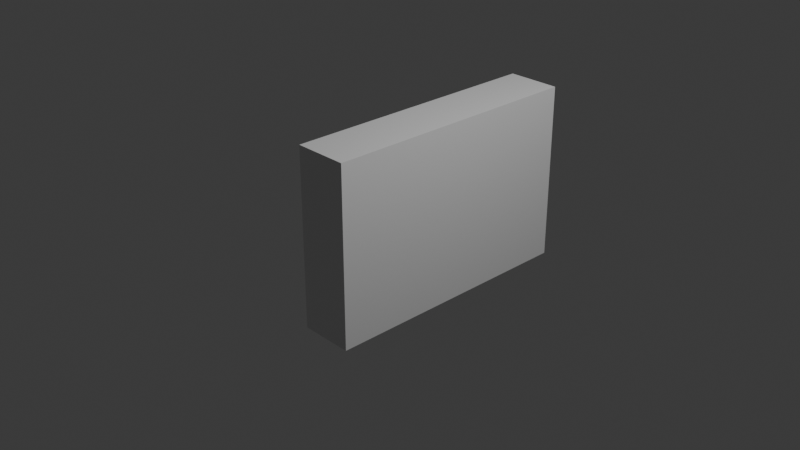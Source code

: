 # Source: ShockMissile.blend  (saved by Blender 4.4.32; exported with 4.5.12 LTS)
import bpy
from mathutils import Matrix  # noqa: F401  (used for matrix-valued properties, if any)

bpy.ops.wm.read_factory_settings(use_empty=True)
scene = bpy.context.scene
scene.name = 'Scene'

# ---- collections
col_collection = bpy.data.collections.new('Collection'); scene.collection.children.link(col_collection)

# ---- materials (node trees are filled in below, after node groups)
mat_material = bpy.data.materials.new('Material')
mat_material.alpha_threshold = 0.0
mat_material.roughness = 0.5
mat_material.line_color = (0.0, 0.0, 0.0, 1.0)

# ---- material node trees
mat_material.use_nodes = True; mat_material.node_tree.nodes.clear()
_N = mat_material.node_tree.nodes; _L = mat_material.node_tree.links
n0 = _N.new('ShaderNodeOutputMaterial'); n0.name = 'Material Output'; n0.location = (300, 300)
n1 = _N.new('ShaderNodeBsdfPrincipled'); n1.name = 'Principled BSDF'; n1.location = (10, 300)
n1.inputs[3].default_value = 1.45
_L.new(n1.outputs[0], n0.inputs[0])
n0.is_active_output = True

# ---- world
world_world = bpy.data.worlds.new('World'); scene.world = world_world
world_world.use_nodes = True; world_world.node_tree.nodes.clear()
_N = world_world.node_tree.nodes; _L = world_world.node_tree.links
n0 = _N.new('ShaderNodeOutputWorld'); n0.name = 'World Output'; n0.location = (300, 300)
n1 = _N.new('ShaderNodeBackground'); n1.name = 'Background'; n1.location = (10, 300)
n1.inputs[0].default_value = (0.05088, 0.05088, 0.05088, 1.0)
_L.new(n1.outputs[0], n0.inputs[0])
n0.is_active_output = True
world_world.color = (0.05088, 0.05088, 0.05088)
world_world.sun_shadow_jitter_overblur = 0.0

# ---- cameras
cam_camera = bpy.data.cameras.new('Camera')
cam_camera.clip_end = 100.0
cam_camera.ortho_scale = 7.314

# ---- lights
light_light = bpy.data.lights.new('Light', 'POINT')
light_light.energy = 1000.0
light_light.shadow_soft_size = 0.1

# ---- meshes
me_cube = bpy.data.meshes.new('Cube')
me_cube.from_pydata([(0.3, 2.0, 1.0), (0.3, 2.0, -1.0), (0.3, -1.0, 1.0), (0.3, -1.0, -1.0), (-0.3, 2.0, 1.0), (-0.3, 2.0, -1.0), (-0.3, -1.0, 1.0), (-0.3, -1.0, -1.0)], [], [(0, 4, 6, 2), (3, 2, 6, 7), (7, 6, 4, 5), (5, 1, 3, 7), (1, 0, 2, 3), (5, 4, 0, 1)])
_uv = me_cube.uv_layers.new(name='UVMap')
_uv.uv.foreach_set('vector', [0.625, 0.5, 0.875, 0.5, 0.875, 0.75, 0.625, 0.75, 0.375, 0.75, 0.625, 0.75, 0.625, 1.0, 0.375, 1.0, 0.375, 0.0, 0.625, 0.0, 0.625, 0.25, 0.375, 0.25, 0.125, 0.5, 0.375, 0.5, 0.375, 0.75, 0.125, 0.75, 0.375, 0.5, 0.625, 0.5, 0.625, 0.75, 0.375, 0.75, 0.375, 0.25, 0.625, 0.25, 0.625, 0.5, 0.375, 0.5])
me_cube.materials.append(mat_material)
me_cube.use_mirror_vertex_groups = False
me_cube.update()

# ---- objects
ob_cube = bpy.data.objects.new('Cube', me_cube)
ob_light = bpy.data.objects.new('Light', light_light)
ob_camera = bpy.data.objects.new('Camera', cam_camera)

# ---- transforms, parenting, visibility, modifiers, constraints
ob_cube.location = (0.0, 0.0, 0.0)
ob_cube.lock_rotations_4d = False
ob_cube.empty_display_type = 'ARROWS'
ob_cube.lineart.crease_threshold = 0.0
ob_light.location = (4.076, 1.005, 5.904)
ob_light.rotation_euler = (0.6503, 0.05522, 1.866)
ob_light.lock_rotations_4d = False
ob_light.empty_display_type = 'ARROWS'
ob_light.color = (0.0, 0.0, 0.0, 0.0)
ob_light.lineart.crease_threshold = 0.0
ob_camera.location = (7.359, -6.926, 4.958)
ob_camera.rotation_euler = (1.109, 0.0, 0.8149)
ob_camera.lock_rotations_4d = False
ob_camera.empty_display_type = 'ARROWS'
ob_camera.color = (0.0, 0.0, 0.0, 0.0)
ob_camera.display_type = 'WIRE'
ob_camera.lineart.crease_threshold = 0.0

# ---- collection membership
col_collection.objects.link(ob_cube)
col_collection.objects.link(ob_light)
col_collection.objects.link(ob_camera)

# ---- scene / render settings (as saved in the file)
scene.camera = ob_camera
scene.frame_start = 1; scene.frame_end = 250; scene.frame_set(1)
scene.render.engine = 'BLENDER_EEVEE_NEXT'
bpy.context.view_layer.update()
